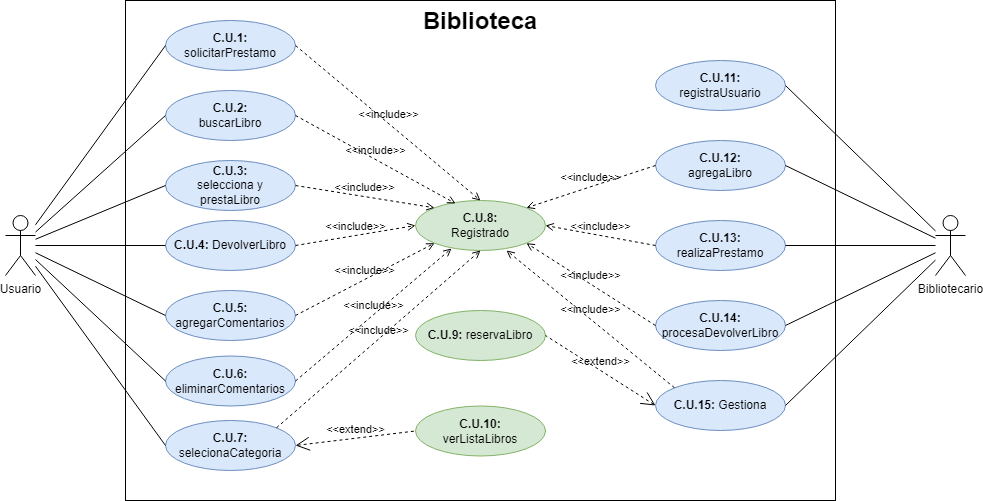

The diagram above was exported from draw.io. Its source (the exported page's mxGraphModel, read from the mxfile embedded in the PNG):
<mxGraphModel dx="1434" dy="1949" grid="1" gridSize="10" guides="1" tooltips="1" connect="1" arrows="1" fold="1" page="1" pageScale="1" pageWidth="827" pageHeight="1169" math="0" shadow="0">
  <root>
    <mxCell id="0" />
    <mxCell id="1" parent="0" />
    <mxCell id="iaMi3eJ6bZvaEzFGK4A8-19" value="" style="group" vertex="1" connectable="0" parent="1">
      <mxGeometry x="710" y="-940" width="960" height="500" as="geometry" />
    </mxCell>
    <mxCell id="iaMi3eJ6bZvaEzFGK4A8-20" value="&lt;font style=&quot;font-size: 24px;&quot;&gt;Biblioteca&lt;/font&gt;" style="shape=rect;html=1;verticalAlign=top;fontStyle=1;whiteSpace=wrap;align=center;" vertex="1" parent="iaMi3eJ6bZvaEzFGK4A8-19">
      <mxGeometry x="120" width="710" height="500" as="geometry" />
    </mxCell>
    <mxCell id="iaMi3eJ6bZvaEzFGK4A8-21" value="&lt;b&gt;C.U.1: &lt;br&gt;&lt;/b&gt;solicitarPrestamo" style="ellipse;whiteSpace=wrap;html=1;fillColor=#dae8fc;strokeColor=#6c8ebf;" vertex="1" parent="iaMi3eJ6bZvaEzFGK4A8-19">
      <mxGeometry x="160" y="20" width="130" height="50" as="geometry" />
    </mxCell>
    <mxCell id="iaMi3eJ6bZvaEzFGK4A8-22" style="edgeStyle=none;shape=connector;rounded=0;orthogonalLoop=1;jettySize=auto;html=1;entryX=0;entryY=0.5;entryDx=0;entryDy=0;labelBackgroundColor=default;strokeColor=default;align=center;verticalAlign=middle;fontFamily=Helvetica;fontSize=11;fontColor=default;endArrow=none;endFill=0;" edge="1" parent="iaMi3eJ6bZvaEzFGK4A8-19" source="iaMi3eJ6bZvaEzFGK4A8-23" target="iaMi3eJ6bZvaEzFGK4A8-21">
      <mxGeometry relative="1" as="geometry" />
    </mxCell>
    <mxCell id="iaMi3eJ6bZvaEzFGK4A8-23" value="Usuario" style="shape=umlActor;verticalLabelPosition=bottom;verticalAlign=top;html=1;outlineConnect=0;" vertex="1" parent="iaMi3eJ6bZvaEzFGK4A8-19">
      <mxGeometry y="215" width="30" height="60" as="geometry" />
    </mxCell>
    <mxCell id="iaMi3eJ6bZvaEzFGK4A8-24" value="Bibliotecario" style="shape=umlActor;verticalLabelPosition=bottom;verticalAlign=top;html=1;outlineConnect=0;" vertex="1" parent="iaMi3eJ6bZvaEzFGK4A8-19">
      <mxGeometry x="930" y="215" width="30" height="60" as="geometry" />
    </mxCell>
    <mxCell id="iaMi3eJ6bZvaEzFGK4A8-25" value="&lt;b&gt;C.U.2: &lt;br&gt;&lt;/b&gt;buscarLibro" style="ellipse;whiteSpace=wrap;html=1;fillColor=#dae8fc;strokeColor=#6c8ebf;" vertex="1" parent="iaMi3eJ6bZvaEzFGK4A8-19">
      <mxGeometry x="160" y="90" width="130" height="50" as="geometry" />
    </mxCell>
    <mxCell id="iaMi3eJ6bZvaEzFGK4A8-26" style="rounded=0;orthogonalLoop=1;jettySize=auto;html=1;entryX=0;entryY=0.5;entryDx=0;entryDy=0;endArrow=none;endFill=0;" edge="1" parent="iaMi3eJ6bZvaEzFGK4A8-19" source="iaMi3eJ6bZvaEzFGK4A8-23" target="iaMi3eJ6bZvaEzFGK4A8-25">
      <mxGeometry relative="1" as="geometry" />
    </mxCell>
    <mxCell id="iaMi3eJ6bZvaEzFGK4A8-27" value="&lt;b&gt;C.U.3: &lt;br&gt;&lt;/b&gt;selecciona y prestaLibro" style="ellipse;whiteSpace=wrap;html=1;fillColor=#dae8fc;strokeColor=#6c8ebf;" vertex="1" parent="iaMi3eJ6bZvaEzFGK4A8-19">
      <mxGeometry x="160" y="160" width="130" height="50" as="geometry" />
    </mxCell>
    <mxCell id="iaMi3eJ6bZvaEzFGK4A8-28" style="edgeStyle=none;shape=connector;rounded=0;orthogonalLoop=1;jettySize=auto;html=1;entryX=0;entryY=0.5;entryDx=0;entryDy=0;labelBackgroundColor=default;strokeColor=default;align=center;verticalAlign=middle;fontFamily=Helvetica;fontSize=11;fontColor=default;endArrow=none;endFill=0;" edge="1" parent="iaMi3eJ6bZvaEzFGK4A8-19" source="iaMi3eJ6bZvaEzFGK4A8-23" target="iaMi3eJ6bZvaEzFGK4A8-27">
      <mxGeometry relative="1" as="geometry" />
    </mxCell>
    <mxCell id="iaMi3eJ6bZvaEzFGK4A8-29" value="&lt;b&gt;C.U.4: &lt;/b&gt;DevolverLibro" style="ellipse;whiteSpace=wrap;html=1;fillColor=#dae8fc;strokeColor=#6c8ebf;" vertex="1" parent="iaMi3eJ6bZvaEzFGK4A8-19">
      <mxGeometry x="160" y="220" width="130" height="50" as="geometry" />
    </mxCell>
    <mxCell id="iaMi3eJ6bZvaEzFGK4A8-30" style="edgeStyle=none;shape=connector;rounded=0;orthogonalLoop=1;jettySize=auto;html=1;entryX=0;entryY=0.5;entryDx=0;entryDy=0;labelBackgroundColor=default;strokeColor=default;align=center;verticalAlign=middle;fontFamily=Helvetica;fontSize=11;fontColor=default;endArrow=none;endFill=0;" edge="1" parent="iaMi3eJ6bZvaEzFGK4A8-19" source="iaMi3eJ6bZvaEzFGK4A8-23" target="iaMi3eJ6bZvaEzFGK4A8-29">
      <mxGeometry relative="1" as="geometry" />
    </mxCell>
    <mxCell id="iaMi3eJ6bZvaEzFGK4A8-31" value="&lt;b&gt;C.U.5: &lt;br&gt;&lt;/b&gt;agregarComentarios " style="ellipse;whiteSpace=wrap;html=1;fillColor=#dae8fc;strokeColor=#6c8ebf;" vertex="1" parent="iaMi3eJ6bZvaEzFGK4A8-19">
      <mxGeometry x="160" y="290" width="130" height="50" as="geometry" />
    </mxCell>
    <mxCell id="iaMi3eJ6bZvaEzFGK4A8-32" style="edgeStyle=none;shape=connector;rounded=0;orthogonalLoop=1;jettySize=auto;html=1;entryX=0;entryY=0.5;entryDx=0;entryDy=0;labelBackgroundColor=default;strokeColor=default;align=center;verticalAlign=middle;fontFamily=Helvetica;fontSize=11;fontColor=default;endArrow=none;endFill=0;" edge="1" parent="iaMi3eJ6bZvaEzFGK4A8-19" source="iaMi3eJ6bZvaEzFGK4A8-23" target="iaMi3eJ6bZvaEzFGK4A8-31">
      <mxGeometry relative="1" as="geometry" />
    </mxCell>
    <mxCell id="iaMi3eJ6bZvaEzFGK4A8-33" value="&lt;b&gt;C.U.7: &lt;br&gt;&lt;/b&gt;selecionaCategoria" style="ellipse;whiteSpace=wrap;html=1;fillColor=#dae8fc;strokeColor=#6c8ebf;" vertex="1" parent="iaMi3eJ6bZvaEzFGK4A8-19">
      <mxGeometry x="160" y="420" width="130" height="50" as="geometry" />
    </mxCell>
    <mxCell id="iaMi3eJ6bZvaEzFGK4A8-34" style="edgeStyle=none;shape=connector;rounded=0;orthogonalLoop=1;jettySize=auto;html=1;entryX=0;entryY=0.5;entryDx=0;entryDy=0;labelBackgroundColor=default;strokeColor=default;align=center;verticalAlign=middle;fontFamily=Helvetica;fontSize=11;fontColor=default;endArrow=none;endFill=0;" edge="1" parent="iaMi3eJ6bZvaEzFGK4A8-19" source="iaMi3eJ6bZvaEzFGK4A8-23" target="iaMi3eJ6bZvaEzFGK4A8-33">
      <mxGeometry relative="1" as="geometry" />
    </mxCell>
    <mxCell id="iaMi3eJ6bZvaEzFGK4A8-35" value="&lt;b&gt;C.U.10: &lt;br&gt;&lt;/b&gt;verListaLibros" style="ellipse;whiteSpace=wrap;html=1;fillColor=#d5e8d4;strokeColor=#82b366;" vertex="1" parent="iaMi3eJ6bZvaEzFGK4A8-19">
      <mxGeometry x="410" y="405.5" width="130" height="50" as="geometry" />
    </mxCell>
    <mxCell id="iaMi3eJ6bZvaEzFGK4A8-36" value="&lt;b&gt;C.U.8: &lt;br&gt;&lt;/b&gt;Registrado" style="ellipse;whiteSpace=wrap;html=1;fillColor=#d5e8d4;strokeColor=#82b366;" vertex="1" parent="iaMi3eJ6bZvaEzFGK4A8-19">
      <mxGeometry x="410" y="200" width="130" height="50" as="geometry" />
    </mxCell>
    <mxCell id="iaMi3eJ6bZvaEzFGK4A8-37" value="&lt;b&gt;C.U.11: &lt;br&gt;&lt;/b&gt;registraUsuario" style="ellipse;whiteSpace=wrap;html=1;fillColor=#dae8fc;strokeColor=#6c8ebf;" vertex="1" parent="iaMi3eJ6bZvaEzFGK4A8-19">
      <mxGeometry x="650" y="60" width="130" height="50" as="geometry" />
    </mxCell>
    <mxCell id="iaMi3eJ6bZvaEzFGK4A8-38" value="&lt;b&gt;C.U.12: &lt;br&gt;&lt;/b&gt;agregaLibro" style="ellipse;whiteSpace=wrap;html=1;fillColor=#dae8fc;strokeColor=#6c8ebf;" vertex="1" parent="iaMi3eJ6bZvaEzFGK4A8-19">
      <mxGeometry x="650" y="140" width="130" height="50" as="geometry" />
    </mxCell>
    <mxCell id="iaMi3eJ6bZvaEzFGK4A8-39" value="&lt;b&gt;C.U.13: &lt;br&gt;&lt;/b&gt;realizaPrestamo" style="ellipse;whiteSpace=wrap;html=1;fillColor=#dae8fc;strokeColor=#6c8ebf;" vertex="1" parent="iaMi3eJ6bZvaEzFGK4A8-19">
      <mxGeometry x="650" y="220" width="130" height="50" as="geometry" />
    </mxCell>
    <mxCell id="iaMi3eJ6bZvaEzFGK4A8-40" value="&lt;b&gt;C.U.14: &lt;/b&gt;procesaDevolverLibro" style="ellipse;whiteSpace=wrap;html=1;fillColor=#dae8fc;strokeColor=#6c8ebf;" vertex="1" parent="iaMi3eJ6bZvaEzFGK4A8-19">
      <mxGeometry x="650" y="300" width="130" height="50" as="geometry" />
    </mxCell>
    <mxCell id="iaMi3eJ6bZvaEzFGK4A8-41" value="&lt;b&gt;C.U.15: &lt;/b&gt;Gestiona" style="ellipse;whiteSpace=wrap;html=1;fillColor=#dae8fc;strokeColor=#6c8ebf;" vertex="1" parent="iaMi3eJ6bZvaEzFGK4A8-19">
      <mxGeometry x="650" y="380" width="130" height="50" as="geometry" />
    </mxCell>
    <mxCell id="iaMi3eJ6bZvaEzFGK4A8-42" value="&lt;b&gt;C.U.9: &lt;/b&gt;reservaLibro" style="ellipse;whiteSpace=wrap;html=1;fillColor=#d5e8d4;strokeColor=#82b366;" vertex="1" parent="iaMi3eJ6bZvaEzFGK4A8-19">
      <mxGeometry x="410" y="310" width="130" height="50" as="geometry" />
    </mxCell>
    <mxCell id="iaMi3eJ6bZvaEzFGK4A8-43" value="&amp;lt;&amp;lt;include&amp;gt;&amp;gt;" style="edgeStyle=none;html=1;endArrow=open;verticalAlign=bottom;dashed=1;labelBackgroundColor=none;rounded=0;strokeColor=default;align=center;fontFamily=Helvetica;fontSize=11;fontColor=default;shape=connector;exitX=0;exitY=0.5;exitDx=0;exitDy=0;entryX=1;entryY=0;entryDx=0;entryDy=0;" edge="1" parent="iaMi3eJ6bZvaEzFGK4A8-19" source="iaMi3eJ6bZvaEzFGK4A8-38" target="iaMi3eJ6bZvaEzFGK4A8-36">
      <mxGeometry width="160" relative="1" as="geometry">
        <mxPoint x="660" y="95" as="sourcePoint" />
        <mxPoint x="510" y="232" as="targetPoint" />
      </mxGeometry>
    </mxCell>
    <mxCell id="iaMi3eJ6bZvaEzFGK4A8-44" value="&amp;lt;&amp;lt;include&amp;gt;&amp;gt;" style="edgeStyle=none;html=1;endArrow=open;verticalAlign=bottom;dashed=1;labelBackgroundColor=none;rounded=0;strokeColor=default;align=center;fontFamily=Helvetica;fontSize=11;fontColor=default;shape=connector;exitX=0;exitY=0.5;exitDx=0;exitDy=0;entryX=1;entryY=0.5;entryDx=0;entryDy=0;" edge="1" parent="iaMi3eJ6bZvaEzFGK4A8-19" source="iaMi3eJ6bZvaEzFGK4A8-39" target="iaMi3eJ6bZvaEzFGK4A8-36">
      <mxGeometry width="160" relative="1" as="geometry">
        <mxPoint x="660" y="175" as="sourcePoint" />
        <mxPoint x="531" y="237" as="targetPoint" />
      </mxGeometry>
    </mxCell>
    <mxCell id="iaMi3eJ6bZvaEzFGK4A8-45" value="&amp;lt;&amp;lt;include&amp;gt;&amp;gt;" style="edgeStyle=none;html=1;endArrow=open;verticalAlign=bottom;dashed=1;labelBackgroundColor=none;rounded=0;strokeColor=default;align=center;fontFamily=Helvetica;fontSize=11;fontColor=default;shape=connector;exitX=0;exitY=0.5;exitDx=0;exitDy=0;entryX=1;entryY=1;entryDx=0;entryDy=0;" edge="1" parent="iaMi3eJ6bZvaEzFGK4A8-19" source="iaMi3eJ6bZvaEzFGK4A8-40" target="iaMi3eJ6bZvaEzFGK4A8-36">
      <mxGeometry width="160" relative="1" as="geometry">
        <mxPoint x="660" y="255" as="sourcePoint" />
        <mxPoint x="550" y="255" as="targetPoint" />
      </mxGeometry>
    </mxCell>
    <mxCell id="iaMi3eJ6bZvaEzFGK4A8-46" value="&amp;lt;&amp;lt;include&amp;gt;&amp;gt;" style="edgeStyle=none;html=1;endArrow=open;verticalAlign=bottom;dashed=1;labelBackgroundColor=none;rounded=0;strokeColor=default;align=center;fontFamily=Helvetica;fontSize=11;fontColor=default;shape=connector;exitX=0;exitY=0;exitDx=0;exitDy=0;entryX=0.7;entryY=1;entryDx=0;entryDy=0;entryPerimeter=0;" edge="1" parent="iaMi3eJ6bZvaEzFGK4A8-19" source="iaMi3eJ6bZvaEzFGK4A8-41" target="iaMi3eJ6bZvaEzFGK4A8-36">
      <mxGeometry width="160" relative="1" as="geometry">
        <mxPoint x="660" y="335" as="sourcePoint" />
        <mxPoint x="531" y="273" as="targetPoint" />
      </mxGeometry>
    </mxCell>
    <mxCell id="iaMi3eJ6bZvaEzFGK4A8-47" value="&amp;lt;&amp;lt;include&amp;gt;&amp;gt;" style="edgeStyle=none;html=1;endArrow=open;verticalAlign=bottom;dashed=1;labelBackgroundColor=none;rounded=0;strokeColor=default;align=center;fontFamily=Helvetica;fontSize=11;fontColor=default;shape=connector;exitX=1;exitY=0.5;exitDx=0;exitDy=0;entryX=0.308;entryY=0.06;entryDx=0;entryDy=0;entryPerimeter=0;" edge="1" parent="iaMi3eJ6bZvaEzFGK4A8-19" source="iaMi3eJ6bZvaEzFGK4A8-25" target="iaMi3eJ6bZvaEzFGK4A8-36">
      <mxGeometry width="160" relative="1" as="geometry">
        <mxPoint x="660" y="175" as="sourcePoint" />
        <mxPoint x="531" y="237" as="targetPoint" />
      </mxGeometry>
    </mxCell>
    <mxCell id="iaMi3eJ6bZvaEzFGK4A8-48" style="edgeStyle=none;shape=connector;rounded=0;orthogonalLoop=1;jettySize=auto;html=1;entryX=1;entryY=0.5;entryDx=0;entryDy=0;labelBackgroundColor=default;strokeColor=default;align=center;verticalAlign=middle;fontFamily=Helvetica;fontSize=11;fontColor=default;endArrow=none;endFill=0;" edge="1" parent="iaMi3eJ6bZvaEzFGK4A8-19" source="iaMi3eJ6bZvaEzFGK4A8-24" target="iaMi3eJ6bZvaEzFGK4A8-37">
      <mxGeometry relative="1" as="geometry" />
    </mxCell>
    <mxCell id="iaMi3eJ6bZvaEzFGK4A8-49" value="&amp;lt;&amp;lt;include&amp;gt;&amp;gt;" style="edgeStyle=none;html=1;endArrow=open;verticalAlign=bottom;dashed=1;labelBackgroundColor=none;rounded=0;strokeColor=default;align=center;fontFamily=Helvetica;fontSize=11;fontColor=default;shape=connector;exitX=1;exitY=0.5;exitDx=0;exitDy=0;entryX=0;entryY=0;entryDx=0;entryDy=0;" edge="1" parent="iaMi3eJ6bZvaEzFGK4A8-19" source="iaMi3eJ6bZvaEzFGK4A8-27" target="iaMi3eJ6bZvaEzFGK4A8-36">
      <mxGeometry width="160" relative="1" as="geometry">
        <mxPoint x="300" y="95" as="sourcePoint" />
        <mxPoint x="485" y="230" as="targetPoint" />
      </mxGeometry>
    </mxCell>
    <mxCell id="iaMi3eJ6bZvaEzFGK4A8-50" style="edgeStyle=none;shape=connector;rounded=0;orthogonalLoop=1;jettySize=auto;html=1;entryX=1;entryY=0.5;entryDx=0;entryDy=0;labelBackgroundColor=default;strokeColor=default;align=center;verticalAlign=middle;fontFamily=Helvetica;fontSize=11;fontColor=default;endArrow=none;endFill=0;" edge="1" parent="iaMi3eJ6bZvaEzFGK4A8-19" source="iaMi3eJ6bZvaEzFGK4A8-24" target="iaMi3eJ6bZvaEzFGK4A8-38">
      <mxGeometry relative="1" as="geometry" />
    </mxCell>
    <mxCell id="iaMi3eJ6bZvaEzFGK4A8-51" value="&amp;lt;&amp;lt;include&amp;gt;&amp;gt;" style="edgeStyle=none;html=1;endArrow=open;verticalAlign=bottom;dashed=1;labelBackgroundColor=none;rounded=0;strokeColor=default;align=center;fontFamily=Helvetica;fontSize=11;fontColor=default;shape=connector;exitX=1;exitY=0.5;exitDx=0;exitDy=0;entryX=0;entryY=0.5;entryDx=0;entryDy=0;" edge="1" parent="iaMi3eJ6bZvaEzFGK4A8-19" source="iaMi3eJ6bZvaEzFGK4A8-29" target="iaMi3eJ6bZvaEzFGK4A8-36">
      <mxGeometry width="160" relative="1" as="geometry">
        <mxPoint x="300" y="175" as="sourcePoint" />
        <mxPoint x="439" y="237" as="targetPoint" />
      </mxGeometry>
    </mxCell>
    <mxCell id="iaMi3eJ6bZvaEzFGK4A8-52" style="edgeStyle=none;shape=connector;rounded=0;orthogonalLoop=1;jettySize=auto;html=1;labelBackgroundColor=default;strokeColor=default;align=center;verticalAlign=middle;fontFamily=Helvetica;fontSize=11;fontColor=default;endArrow=none;endFill=0;" edge="1" parent="iaMi3eJ6bZvaEzFGK4A8-19" source="iaMi3eJ6bZvaEzFGK4A8-24" target="iaMi3eJ6bZvaEzFGK4A8-39">
      <mxGeometry relative="1" as="geometry" />
    </mxCell>
    <mxCell id="iaMi3eJ6bZvaEzFGK4A8-53" value="&amp;lt;&amp;lt;include&amp;gt;&amp;gt;" style="edgeStyle=none;html=1;endArrow=open;verticalAlign=bottom;dashed=1;labelBackgroundColor=none;rounded=0;strokeColor=default;align=center;fontFamily=Helvetica;fontSize=11;fontColor=default;shape=connector;exitX=1;exitY=0.5;exitDx=0;exitDy=0;entryX=0;entryY=1;entryDx=0;entryDy=0;" edge="1" parent="iaMi3eJ6bZvaEzFGK4A8-19" source="iaMi3eJ6bZvaEzFGK4A8-31" target="iaMi3eJ6bZvaEzFGK4A8-36">
      <mxGeometry width="160" relative="1" as="geometry">
        <mxPoint x="300" y="255" as="sourcePoint" />
        <mxPoint x="420" y="255" as="targetPoint" />
      </mxGeometry>
    </mxCell>
    <mxCell id="iaMi3eJ6bZvaEzFGK4A8-54" style="edgeStyle=none;shape=connector;rounded=0;orthogonalLoop=1;jettySize=auto;html=1;entryX=1;entryY=0.5;entryDx=0;entryDy=0;labelBackgroundColor=default;strokeColor=default;align=center;verticalAlign=middle;fontFamily=Helvetica;fontSize=11;fontColor=default;endArrow=none;endFill=0;" edge="1" parent="iaMi3eJ6bZvaEzFGK4A8-19" source="iaMi3eJ6bZvaEzFGK4A8-24" target="iaMi3eJ6bZvaEzFGK4A8-40">
      <mxGeometry relative="1" as="geometry" />
    </mxCell>
    <mxCell id="iaMi3eJ6bZvaEzFGK4A8-55" value="&amp;lt;&amp;lt;include&amp;gt;&amp;gt;" style="edgeStyle=none;html=1;endArrow=open;verticalAlign=bottom;dashed=1;labelBackgroundColor=none;rounded=0;strokeColor=default;align=center;fontFamily=Helvetica;fontSize=11;fontColor=default;shape=connector;exitX=1;exitY=0;exitDx=0;exitDy=0;entryX=0.5;entryY=1;entryDx=0;entryDy=0;" edge="1" parent="iaMi3eJ6bZvaEzFGK4A8-19" source="iaMi3eJ6bZvaEzFGK4A8-33" target="iaMi3eJ6bZvaEzFGK4A8-36">
      <mxGeometry width="160" relative="1" as="geometry">
        <mxPoint x="300" y="335" as="sourcePoint" />
        <mxPoint x="439" y="273" as="targetPoint" />
      </mxGeometry>
    </mxCell>
    <mxCell id="iaMi3eJ6bZvaEzFGK4A8-56" value="&amp;lt;&amp;lt;extend&amp;gt;&amp;gt;" style="edgeStyle=none;html=1;startArrow=open;endArrow=none;startSize=12;verticalAlign=bottom;dashed=1;labelBackgroundColor=none;rounded=0;strokeColor=default;align=center;fontFamily=Helvetica;fontSize=11;fontColor=default;shape=connector;exitX=0;exitY=0.5;exitDx=0;exitDy=0;entryX=1;entryY=0.5;entryDx=0;entryDy=0;" edge="1" parent="iaMi3eJ6bZvaEzFGK4A8-19" source="iaMi3eJ6bZvaEzFGK4A8-41" target="iaMi3eJ6bZvaEzFGK4A8-42">
      <mxGeometry width="160" relative="1" as="geometry">
        <mxPoint x="420" y="320" as="sourcePoint" />
        <mxPoint x="580" y="320" as="targetPoint" />
      </mxGeometry>
    </mxCell>
    <mxCell id="iaMi3eJ6bZvaEzFGK4A8-57" style="edgeStyle=none;shape=connector;rounded=0;orthogonalLoop=1;jettySize=auto;html=1;entryX=1;entryY=0.5;entryDx=0;entryDy=0;labelBackgroundColor=default;strokeColor=default;align=center;verticalAlign=middle;fontFamily=Helvetica;fontSize=11;fontColor=default;endArrow=none;endFill=0;" edge="1" parent="iaMi3eJ6bZvaEzFGK4A8-19" source="iaMi3eJ6bZvaEzFGK4A8-24" target="iaMi3eJ6bZvaEzFGK4A8-41">
      <mxGeometry relative="1" as="geometry" />
    </mxCell>
    <mxCell id="iaMi3eJ6bZvaEzFGK4A8-58" value="&amp;lt;&amp;lt;extend&amp;gt;&amp;gt;" style="edgeStyle=none;html=1;startArrow=open;endArrow=none;startSize=12;verticalAlign=bottom;dashed=1;labelBackgroundColor=none;rounded=0;strokeColor=default;align=center;fontFamily=Helvetica;fontSize=11;fontColor=default;shape=connector;exitX=1;exitY=0.5;exitDx=0;exitDy=0;entryX=0;entryY=0.5;entryDx=0;entryDy=0;" edge="1" parent="iaMi3eJ6bZvaEzFGK4A8-19" source="iaMi3eJ6bZvaEzFGK4A8-33" target="iaMi3eJ6bZvaEzFGK4A8-35">
      <mxGeometry width="160" relative="1" as="geometry">
        <mxPoint x="420" y="320" as="sourcePoint" />
        <mxPoint x="580" y="320" as="targetPoint" />
      </mxGeometry>
    </mxCell>
    <mxCell id="iaMi3eJ6bZvaEzFGK4A8-59" value="&lt;b&gt;C.U.6: &lt;br&gt;&lt;/b&gt;eliminarComentarios " style="ellipse;whiteSpace=wrap;html=1;fillColor=#dae8fc;strokeColor=#6c8ebf;" vertex="1" parent="iaMi3eJ6bZvaEzFGK4A8-19">
      <mxGeometry x="160" y="355.5" width="130" height="50" as="geometry" />
    </mxCell>
    <mxCell id="iaMi3eJ6bZvaEzFGK4A8-60" value="&amp;lt;&amp;lt;include&amp;gt;&amp;gt;" style="edgeStyle=none;html=1;endArrow=open;verticalAlign=bottom;dashed=1;labelBackgroundColor=none;rounded=0;strokeColor=default;align=center;fontFamily=Helvetica;fontSize=11;fontColor=default;shape=connector;exitX=1;exitY=0.5;exitDx=0;exitDy=0;entryX=0.277;entryY=0.96;entryDx=0;entryDy=0;entryPerimeter=0;" edge="1" parent="iaMi3eJ6bZvaEzFGK4A8-19" source="iaMi3eJ6bZvaEzFGK4A8-59" target="iaMi3eJ6bZvaEzFGK4A8-36">
      <mxGeometry width="160" relative="1" as="geometry">
        <mxPoint x="281" y="437" as="sourcePoint" />
        <mxPoint x="485" y="260" as="targetPoint" />
      </mxGeometry>
    </mxCell>
    <mxCell id="iaMi3eJ6bZvaEzFGK4A8-61" style="edgeStyle=none;shape=connector;rounded=0;orthogonalLoop=1;jettySize=auto;html=1;entryX=0;entryY=0.5;entryDx=0;entryDy=0;labelBackgroundColor=default;strokeColor=default;align=center;verticalAlign=middle;fontFamily=Helvetica;fontSize=11;fontColor=default;endArrow=none;endFill=0;" edge="1" parent="iaMi3eJ6bZvaEzFGK4A8-19" source="iaMi3eJ6bZvaEzFGK4A8-23" target="iaMi3eJ6bZvaEzFGK4A8-59">
      <mxGeometry relative="1" as="geometry" />
    </mxCell>
    <mxCell id="iaMi3eJ6bZvaEzFGK4A8-62" value="&amp;lt;&amp;lt;include&amp;gt;&amp;gt;" style="edgeStyle=none;html=1;endArrow=open;verticalAlign=bottom;dashed=1;labelBackgroundColor=none;rounded=0;strokeColor=default;align=center;fontFamily=Helvetica;fontSize=11;fontColor=default;shape=connector;exitX=1;exitY=0.5;exitDx=0;exitDy=0;entryX=0.5;entryY=0;entryDx=0;entryDy=0;" edge="1" parent="iaMi3eJ6bZvaEzFGK4A8-19" source="iaMi3eJ6bZvaEzFGK4A8-21" target="iaMi3eJ6bZvaEzFGK4A8-36">
      <mxGeometry width="160" relative="1" as="geometry">
        <mxPoint x="300" y="125" as="sourcePoint" />
        <mxPoint x="485" y="210" as="targetPoint" />
        <Array as="points" />
      </mxGeometry>
    </mxCell>
  </root>
</mxGraphModel>